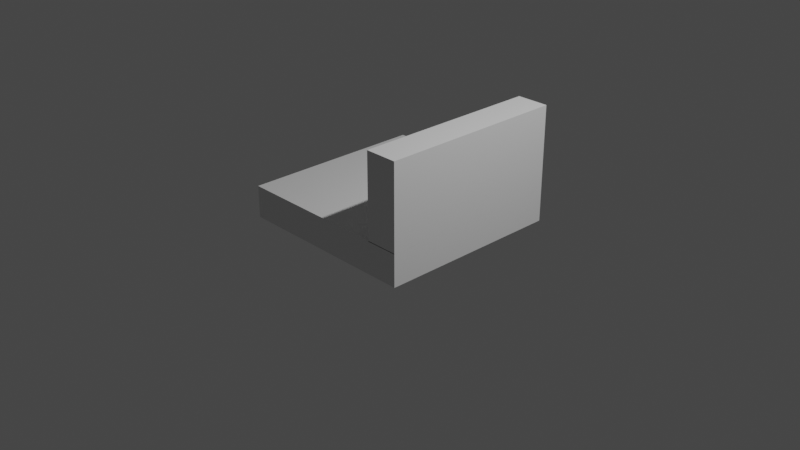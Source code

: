 # Source: PlatformWallSimpleMini.blend  (saved by Blender 3.1.7; exported with 4.5.12 LTS)
import bpy
from mathutils import Matrix  # noqa: F401  (used for matrix-valued properties, if any)

bpy.ops.wm.read_factory_settings(use_empty=True)
scene = bpy.context.scene
scene.name = 'Scene'

# ---- collections
col_collection = bpy.data.collections.new('Collection'); scene.collection.children.link(col_collection)

# ---- materials (node trees are filled in below, after node groups)
mat_material = bpy.data.materials.new('Material')
mat_material.alpha_threshold = 0.0
mat_material.use_transparent_shadow = False
mat_material.line_color = (0.0, 0.0, 0.0, 1.0)
mat_material_001 = bpy.data.materials.new('Material.001')
mat_material_001.alpha_threshold = 0.0
mat_material_001.use_transparent_shadow = False
mat_material_001.line_color = (0.0, 0.0, 0.0, 1.0)

# ---- material node trees
mat_material.use_nodes = True; mat_material.node_tree.nodes.clear()
_N = mat_material.node_tree.nodes; _L = mat_material.node_tree.links
n0 = _N.new('ShaderNodeOutputMaterial'); n0.name = 'Material Output'; n0.location = (300, 300)
n1 = _N.new('ShaderNodeBsdfPrincipled'); n1.name = 'Principled BSDF'; n1.location = (10, 300)
n1.distribution = 'GGX'
n1.subsurface_method = 'RANDOM_WALK_SKIN'
n1.inputs[2].default_value = 0.4
n1.inputs[3].default_value = 1.45
n1.inputs[27].default_value = (0.0, 0.0, 0.0, 1.0)
n1.inputs[28].default_value = 1.0
_L.new(n1.outputs[0], n0.inputs[0])
n0.is_active_output = True
mat_material_001.use_nodes = True; mat_material_001.node_tree.nodes.clear()
_N = mat_material_001.node_tree.nodes; _L = mat_material_001.node_tree.links
n0 = _N.new('ShaderNodeOutputMaterial'); n0.name = 'Material Output'; n0.location = (300, 300)
n1 = _N.new('ShaderNodeBsdfPrincipled'); n1.name = 'Principled BSDF'; n1.location = (10, 300)
n1.distribution = 'GGX'
n1.subsurface_method = 'RANDOM_WALK_SKIN'
n1.inputs[2].default_value = 0.4
n1.inputs[3].default_value = 1.45
n1.inputs[27].default_value = (0.0, 0.0, 0.0, 1.0)
n1.inputs[28].default_value = 1.0
_L.new(n1.outputs[0], n0.inputs[0])
n0.is_active_output = True

# ---- world
world_world = bpy.data.worlds.new('World'); scene.world = world_world
world_world.use_nodes = True; world_world.node_tree.nodes.clear()
_N = world_world.node_tree.nodes; _L = world_world.node_tree.links
n0 = _N.new('ShaderNodeOutputWorld'); n0.name = 'World Output'; n0.location = (300, 300)
n1 = _N.new('ShaderNodeBackground'); n1.name = 'Background'; n1.location = (10, 300)
n1.inputs[0].default_value = (0.05088, 0.05088, 0.05088, 1.0)
_L.new(n1.outputs[0], n0.inputs[0])
n0.is_active_output = True
world_world.color = (0.05088, 0.05088, 0.05088)
world_world.use_sun_shadow = False
world_world.sun_shadow_jitter_overblur = 0.0

# ---- cameras
cam_camera = bpy.data.cameras.new('Camera')
cam_camera.clip_end = 100.0
cam_camera.ortho_scale = 7.314

# ---- lights
light_light = bpy.data.lights.new('Light', 'POINT')
light_light.transmission_factor = 0.0
light_light.energy = 1000.0
light_light.shadow_soft_size = 0.1
light_light.shadow_maximum_resolution = 0.006
light_light.use_absolute_resolution = True

# ---- meshes
me_platform = bpy.data.meshes.new('Platform')
me_platform.from_pydata([(2.0, 2.0, -0.6545), (2.0, 2.0, -1.0), (2.0, -2.0, -0.6545), (2.0, -2.0, -1.0), (-2.0, 2.0, -0.6545), (-2.0, 2.0, -1.0), (-2.0, -2.0, -0.6545), (-2.0, -2.0, -1.0)], [], [(0, 4, 6, 2), (3, 2, 6, 7), (7, 6, 4, 5), (5, 1, 3, 7), (1, 0, 2, 3), (5, 4, 0, 1)])
_uv = me_platform.uv_layers.new(name='UVMap')
_uv.uv.foreach_set('vector', [0.625, 0.5, 0.875, 0.5, 0.875, 0.75, 0.625, 0.75, 0.375, 0.75, 0.625, 0.75, 0.625, 1.0, 0.375, 1.0, 0.375, 0.0, 0.625, 0.0, 0.625, 0.25, 0.375, 0.25, 0.125, 0.5, 0.375, 0.5, 0.375, 0.75, 0.125, 0.75, 0.375, 0.5, 0.625, 0.5, 0.625, 0.75, 0.375, 0.75, 0.375, 0.25, 0.625, 0.25, 0.625, 0.5, 0.375, 0.5])
me_platform.materials.append(mat_material)
me_platform.use_remesh_preserve_volume = False
me_platform.use_remesh_preserve_attributes = False
me_platform.use_mirror_vertex_groups = False
me_platform.update()
me_wall = bpy.data.meshes.new('Wall')
me_wall.from_pydata([(2.0, 2.0, -0.6545), (2.0, 2.0, -1.0), (2.0, -2.0, -0.6545), (2.0, -2.0, -1.0), (-2.0, 2.0, -0.6545), (-2.0, 2.0, -1.0), (-2.0, -2.0, -0.6545), (-2.0, -2.0, -1.0)], [], [(0, 4, 6, 2), (3, 2, 6, 7), (7, 6, 4, 5), (5, 1, 3, 7), (1, 0, 2, 3), (5, 4, 0, 1)])
_uv = me_wall.uv_layers.new(name='UVMap')
_uv.uv.foreach_set('vector', [0.625, 0.5, 0.875, 0.5, 0.875, 0.75, 0.625, 0.75, 0.375, 0.75, 0.625, 0.75, 0.625, 1.0, 0.375, 1.0, 0.375, 0.0, 0.625, 0.0, 0.625, 0.25, 0.375, 0.25, 0.125, 0.5, 0.375, 0.5, 0.375, 0.75, 0.125, 0.75, 0.375, 0.5, 0.625, 0.5, 0.625, 0.75, 0.375, 0.75, 0.375, 0.25, 0.625, 0.25, 0.625, 0.5, 0.375, 0.5])
me_wall.materials.append(mat_material_001)
me_wall.use_remesh_preserve_volume = False
me_wall.use_remesh_preserve_attributes = False
me_wall.use_mirror_vertex_groups = False
me_wall.update()

# ---- objects
ob_cube = bpy.data.objects.new('Cube', me_platform)
ob_light = bpy.data.objects.new('Light', light_light)
ob_camera = bpy.data.objects.new('Camera', cam_camera)
ob_wall = bpy.data.objects.new('Wall', me_wall)

# ---- transforms, parenting, visibility, modifiers, constraints
ob_cube.location = (0.0, 0.0, 1.0)
ob_cube.scale = (0.5, 0.5, 1.0)
ob_cube.lock_rotations_4d = False
ob_cube.empty_display_type = 'ARROWS'
ob_cube.lineart.crease_threshold = 0.0
ob_light.location = (4.076, 1.005, 5.904)
ob_light.rotation_euler = (0.6503, 0.05522, 1.866)
ob_light.lock_rotations_4d = False
ob_light.empty_display_type = 'ARROWS'
ob_light.color = (0.0, 0.0, 0.0, 0.0)
ob_light.lineart.crease_threshold = 0.0
ob_camera.location = (7.359, -6.926, 4.958)
ob_camera.rotation_euler = (1.109, 0.0, 0.8149)
ob_camera.lock_rotations_4d = False
ob_camera.empty_display_type = 'ARROWS'
ob_camera.color = (0.0, 0.0, 0.0, 0.0)
ob_camera.display_type = 'WIRE'
ob_camera.lineart.crease_threshold = 0.0
ob_wall.location = (0.0, 0.0, 0.7876)
ob_wall.rotation_euler = (-0.0, -1.571, 0.0)
ob_wall.scale = (0.224, 0.5, 1.0)
ob_wall.lock_rotations_4d = False
ob_wall.empty_display_type = 'ARROWS'
ob_wall.lineart.crease_threshold = 0.0

# ---- collection membership
col_collection.objects.link(ob_cube)
col_collection.objects.link(ob_light)
col_collection.objects.link(ob_camera)
col_collection.objects.link(ob_wall)

# ---- scene / render settings (as saved in the file)
scene.camera = ob_camera
scene.frame_start = 1; scene.frame_end = 250; scene.frame_set(1)
scene.render.engine = 'BLENDER_EEVEE_NEXT'
scene.cycles.sampling_pattern = 'TABULATED_SOBOL'
scene.cycles.use_light_tree = False
scene.view_settings.view_transform = 'Filmic'
bpy.context.view_layer.update()

